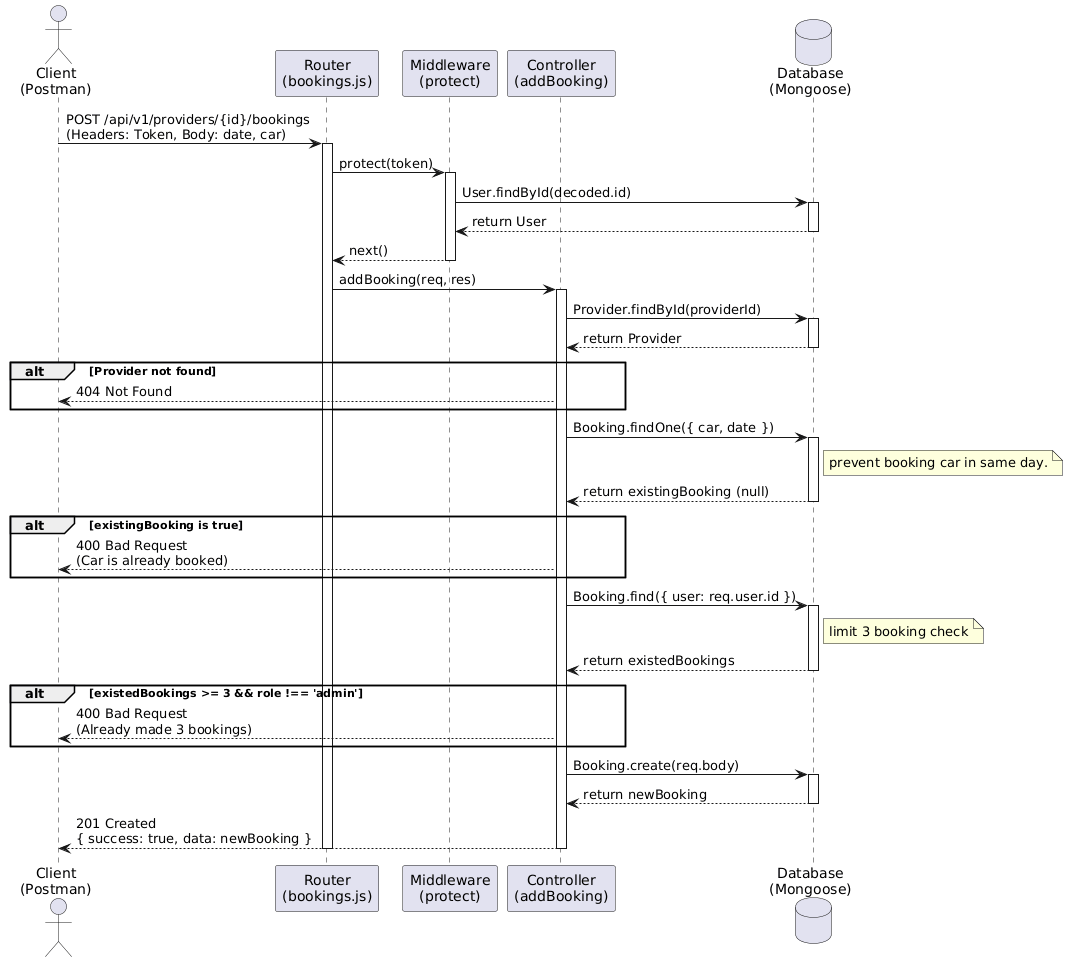

The diagram above was rendered by PlantUML. Its source (embedded in the PNG):
@startuml
actor Client as "Client\n(Postman)"
participant Route as "Router\n(bookings.js)"
participant Auth as "Middleware\n(protect)"
participant Controller as "Controller\n(addBooking)"
database MongoDB as "Database\n(Mongoose)"

Client -> Route: POST /api/v1/providers/{id}/bookings\n(Headers: Token, Body: date, car)
activate Route

Route -> Auth: protect(token)
activate Auth
Auth -> MongoDB: User.findById(decoded.id)
activate MongoDB
MongoDB --> Auth: return User
deactivate MongoDB
Auth --> Route: next()
deactivate Auth

Route -> Controller: addBooking(req, res)
activate Controller

Controller -> MongoDB: Provider.findById(providerId)
activate MongoDB
MongoDB --> Controller: return Provider
deactivate MongoDB

alt Provider not found
    Controller --> Client: 404 Not Found
end

Controller -> MongoDB: Booking.findOne({ car, date })
activate MongoDB
note right of MongoDB: prevent booking car in same day.
MongoDB --> Controller: return existingBooking (null)
deactivate MongoDB

alt existingBooking is true
    Controller --> Client: 400 Bad Request\n(Car is already booked)
end

Controller -> MongoDB: Booking.find({ user: req.user.id })
activate MongoDB
note right of MongoDB: limit 3 booking check
MongoDB --> Controller: return existedBookings
deactivate MongoDB

alt existedBookings >= 3 && role !== 'admin'
    Controller --> Client: 400 Bad Request\n(Already made 3 bookings)
end

Controller -> MongoDB: Booking.create(req.body)
activate MongoDB
MongoDB --> Controller: return newBooking
deactivate MongoDB

Controller --> Client: 201 Created\n{ success: true, data: newBooking }
deactivate Controller
deactivate Route
@enduml